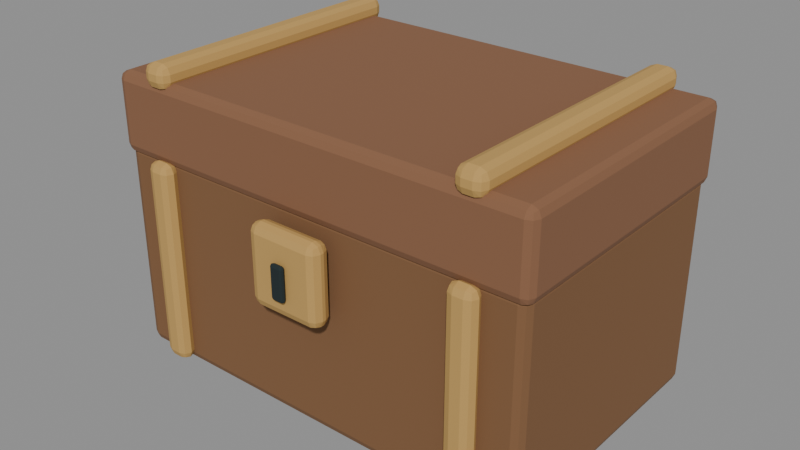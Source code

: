 # Source: treasure_chest_sculpt.blend  (saved by Blender 5.2.44; exported with 4.5.12 LTS)
import bpy
from mathutils import Matrix  # noqa: F401  (used for matrix-valued properties, if any)

bpy.ops.wm.read_factory_settings(use_empty=True)
scene = bpy.context.scene
scene.name = 'Fort5_treasure_chest'

# ---- materials (node trees are filled in below, after node groups)
mat_fortart2_wood_012 = bpy.data.materials.new('FortArt2_wood.012')
mat_fortart2_wood_012.diffuse_color = (0.2159, 0.1046, 0.04374, 1.0)
mat_fortart2_leather_light_010 = bpy.data.materials.new('FortArt2_leather_light.010')
mat_fortart2_leather_light_010.diffuse_color = (0.2502, 0.117, 0.05781, 1.0)
mat_fortart2_gold_012 = bpy.data.materials.new('FortArt2_gold.012')
mat_fortart2_gold_012.diffuse_color = (0.5395, 0.3278, 0.09759, 1.0)
mat_fortart2_black_005 = bpy.data.materials.new('FortArt2_black.005')
mat_fortart2_black_005.diffuse_color = (0.009721, 0.02122, 0.02315, 1.0)
mat_fortart2_iron_012 = bpy.data.materials.new('FortArt2_iron.012')
mat_fortart2_iron_012.diffuse_color = (0.04092, 0.06663, 0.08438, 1.0)

# ---- material node trees
mat_fortart2_wood_012.use_nodes = True; mat_fortart2_wood_012.node_tree.nodes.clear()
_N = mat_fortart2_wood_012.node_tree.nodes; _L = mat_fortart2_wood_012.node_tree.links
n0 = _N.new('ShaderNodeBsdfPrincipled'); n0.name = 'Principled BSDF'; n0.location = (-200, 100)
n0.inputs[0].default_value = (0.2159, 0.1046, 0.04374, 1.0)
n0.inputs[1].default_value = 0.08
n0.inputs[2].default_value = 0.86
n0.inputs[10].default_value = 0.005
n1 = _N.new('ShaderNodeOutputMaterial'); n1.name = 'Material Output'; n1.location = (200, 100)
_L.new(n0.outputs[0], n1.inputs[0])
n1.is_active_output = True
mat_fortart2_leather_light_010.use_nodes = True; mat_fortart2_leather_light_010.node_tree.nodes.clear()
_N = mat_fortart2_leather_light_010.node_tree.nodes; _L = mat_fortart2_leather_light_010.node_tree.links
n0 = _N.new('ShaderNodeBsdfPrincipled'); n0.name = 'Principled BSDF'; n0.location = (-200, 100)
n0.inputs[0].default_value = (0.2502, 0.117, 0.05781, 1.0)
n0.inputs[1].default_value = 0.08
n0.inputs[2].default_value = 0.86
n0.inputs[10].default_value = 0.005
n1 = _N.new('ShaderNodeOutputMaterial'); n1.name = 'Material Output'; n1.location = (200, 100)
_L.new(n0.outputs[0], n1.inputs[0])
n1.is_active_output = True
mat_fortart2_gold_012.use_nodes = True; mat_fortart2_gold_012.node_tree.nodes.clear()
_N = mat_fortart2_gold_012.node_tree.nodes; _L = mat_fortart2_gold_012.node_tree.links
n0 = _N.new('ShaderNodeBsdfPrincipled'); n0.name = 'Principled BSDF'; n0.location = (-200, 100)
n0.inputs[0].default_value = (0.5395, 0.3278, 0.09759, 1.0)
n0.inputs[1].default_value = 0.08
n0.inputs[2].default_value = 0.86
n0.inputs[10].default_value = 0.005
n1 = _N.new('ShaderNodeOutputMaterial'); n1.name = 'Material Output'; n1.location = (200, 100)
_L.new(n0.outputs[0], n1.inputs[0])
n1.is_active_output = True
mat_fortart2_black_005.use_nodes = True; mat_fortart2_black_005.node_tree.nodes.clear()
_N = mat_fortart2_black_005.node_tree.nodes; _L = mat_fortart2_black_005.node_tree.links
n0 = _N.new('ShaderNodeBsdfPrincipled'); n0.name = 'Principled BSDF'; n0.location = (-200, 100)
n0.inputs[0].default_value = (0.009721, 0.02122, 0.02315, 1.0)
n0.inputs[1].default_value = 0.08
n0.inputs[2].default_value = 0.86
n0.inputs[10].default_value = 0.005
n1 = _N.new('ShaderNodeOutputMaterial'); n1.name = 'Material Output'; n1.location = (200, 100)
_L.new(n0.outputs[0], n1.inputs[0])
n1.is_active_output = True
mat_fortart2_iron_012.use_nodes = True; mat_fortart2_iron_012.node_tree.nodes.clear()
_N = mat_fortart2_iron_012.node_tree.nodes; _L = mat_fortart2_iron_012.node_tree.links
n0 = _N.new('ShaderNodeBsdfPrincipled'); n0.name = 'Principled BSDF'; n0.location = (-200, 100)
n0.inputs[0].default_value = (0.04092, 0.06663, 0.08438, 1.0)
n0.inputs[1].default_value = 0.08
n0.inputs[2].default_value = 0.86
n0.inputs[10].default_value = 0.005
n1 = _N.new('ShaderNodeOutputMaterial'); n1.name = 'Material Output'; n1.location = (200, 100)
_L.new(n0.outputs[0], n1.inputs[0])
n1.is_active_output = True

# ---- meshes
me_cube_1883 = bpy.data.meshes.new('Cube.1883')
me_cube_1883.from_pydata([(-0.64, -0.4, -0.31), (-0.64, -0.4, 0.31), (-0.64, 0.4, -0.31), (-0.64, 0.4, 0.31), (0.64, -0.4, -0.31), (0.64, -0.4, 0.31), (0.64, 0.4, -0.31), (0.64, 0.4, 0.31)], [], [(0, 1, 3, 2), (2, 3, 7, 6), (6, 7, 5, 4), (4, 5, 1, 0), (2, 6, 4, 0), (7, 3, 1, 5)])
_uv = me_cube_1883.uv_layers.new(name='UVMap')
_uv.uv.foreach_set('vector', [0.375, 0.0, 0.625, 0.0, 0.625, 0.25, 0.375, 0.25, 0.375, 0.25, 0.625, 0.25, 0.625, 0.5, 0.375, 0.5, 0.375, 0.5, 0.625, 0.5, 0.625, 0.75, 0.375, 0.75, 0.375, 0.75, 0.625, 0.75, 0.625, 1.0, 0.375, 1.0, 0.125, 0.5, 0.375, 0.5, 0.375, 0.75, 0.125, 0.75, 0.625, 0.5, 0.875, 0.5, 0.875, 0.75, 0.625, 0.75])
me_cube_1883.materials.append(mat_fortart2_wood_012)
me_cube_1883.update()
me_cube_1884 = bpy.data.meshes.new('Cube.1884')
me_cube_1884.from_pydata([(-0.65, -0.41, -0.115), (-0.65, -0.41, 0.115), (-0.65, 0.41, -0.115), (-0.65, 0.41, 0.115), (0.65, -0.41, -0.115), (0.65, -0.41, 0.115), (0.65, 0.41, -0.115), (0.65, 0.41, 0.115)], [], [(0, 1, 3, 2), (2, 3, 7, 6), (6, 7, 5, 4), (4, 5, 1, 0), (2, 6, 4, 0), (7, 3, 1, 5)])
_uv = me_cube_1884.uv_layers.new(name='UVMap')
_uv.uv.foreach_set('vector', [0.375, 0.0, 0.625, 0.0, 0.625, 0.25, 0.375, 0.25, 0.375, 0.25, 0.625, 0.25, 0.625, 0.5, 0.375, 0.5, 0.375, 0.5, 0.625, 0.5, 0.625, 0.75, 0.375, 0.75, 0.375, 0.75, 0.625, 0.75, 0.625, 1.0, 0.375, 1.0, 0.125, 0.5, 0.375, 0.5, 0.375, 0.75, 0.125, 0.75, 0.625, 0.5, 0.875, 0.5, 0.875, 0.75, 0.625, 0.75])
me_cube_1884.materials.append(mat_fortart2_leather_light_010)
me_cube_1884.update()
me_cube_1885 = bpy.data.meshes.new('Cube.1885')
me_cube_1885.from_pydata([(-0.04, -0.42, -0.035), (-0.04, -0.42, 0.035), (-0.04, 0.42, -0.035), (-0.04, 0.42, 0.035), (0.04, -0.42, -0.035), (0.04, -0.42, 0.035), (0.04, 0.42, -0.035), (0.04, 0.42, 0.035)], [], [(0, 1, 3, 2), (2, 3, 7, 6), (6, 7, 5, 4), (4, 5, 1, 0), (2, 6, 4, 0), (7, 3, 1, 5)])
_uv = me_cube_1885.uv_layers.new(name='UVMap')
_uv.uv.foreach_set('vector', [0.375, 0.0, 0.625, 0.0, 0.625, 0.25, 0.375, 0.25, 0.375, 0.25, 0.625, 0.25, 0.625, 0.5, 0.375, 0.5, 0.375, 0.5, 0.625, 0.5, 0.625, 0.75, 0.375, 0.75, 0.375, 0.75, 0.625, 0.75, 0.625, 1.0, 0.375, 1.0, 0.125, 0.5, 0.375, 0.5, 0.375, 0.75, 0.125, 0.75, 0.625, 0.5, 0.875, 0.5, 0.875, 0.75, 0.625, 0.75])
me_cube_1885.materials.append(mat_fortart2_gold_012)
me_cube_1885.update()
me_cube_1886 = bpy.data.meshes.new('Cube.1886')
me_cube_1886.from_pydata([(-0.04, -0.025, -0.3), (-0.04, -0.025, 0.3), (-0.04, 0.025, -0.3), (-0.04, 0.025, 0.3), (0.04, -0.025, -0.3), (0.04, -0.025, 0.3), (0.04, 0.025, -0.3), (0.04, 0.025, 0.3)], [], [(0, 1, 3, 2), (2, 3, 7, 6), (6, 7, 5, 4), (4, 5, 1, 0), (2, 6, 4, 0), (7, 3, 1, 5)])
_uv = me_cube_1886.uv_layers.new(name='UVMap')
_uv.uv.foreach_set('vector', [0.375, 0.0, 0.625, 0.0, 0.625, 0.25, 0.375, 0.25, 0.375, 0.25, 0.625, 0.25, 0.625, 0.5, 0.375, 0.5, 0.375, 0.5, 0.625, 0.5, 0.625, 0.75, 0.375, 0.75, 0.375, 0.75, 0.625, 0.75, 0.625, 1.0, 0.375, 1.0, 0.125, 0.5, 0.375, 0.5, 0.375, 0.75, 0.125, 0.75, 0.625, 0.5, 0.875, 0.5, 0.875, 0.75, 0.625, 0.75])
me_cube_1886.materials.append(mat_fortart2_gold_012)
me_cube_1886.update()
me_cube_1887 = bpy.data.meshes.new('Cube.1887')
me_cube_1887.from_pydata([(-0.04, -0.42, -0.035), (-0.04, -0.42, 0.035), (-0.04, 0.42, -0.035), (-0.04, 0.42, 0.035), (0.04, -0.42, -0.035), (0.04, -0.42, 0.035), (0.04, 0.42, -0.035), (0.04, 0.42, 0.035)], [], [(0, 1, 3, 2), (2, 3, 7, 6), (6, 7, 5, 4), (4, 5, 1, 0), (2, 6, 4, 0), (7, 3, 1, 5)])
_uv = me_cube_1887.uv_layers.new(name='UVMap')
_uv.uv.foreach_set('vector', [0.375, 0.0, 0.625, 0.0, 0.625, 0.25, 0.375, 0.25, 0.375, 0.25, 0.625, 0.25, 0.625, 0.5, 0.375, 0.5, 0.375, 0.5, 0.625, 0.5, 0.625, 0.75, 0.375, 0.75, 0.375, 0.75, 0.625, 0.75, 0.625, 1.0, 0.375, 1.0, 0.125, 0.5, 0.375, 0.5, 0.375, 0.75, 0.125, 0.75, 0.625, 0.5, 0.875, 0.5, 0.875, 0.75, 0.625, 0.75])
me_cube_1887.materials.append(mat_fortart2_gold_012)
me_cube_1887.update()
me_cube_1888 = bpy.data.meshes.new('Cube.1888')
me_cube_1888.from_pydata([(-0.04, -0.025, -0.3), (-0.04, -0.025, 0.3), (-0.04, 0.025, -0.3), (-0.04, 0.025, 0.3), (0.04, -0.025, -0.3), (0.04, -0.025, 0.3), (0.04, 0.025, -0.3), (0.04, 0.025, 0.3)], [], [(0, 1, 3, 2), (2, 3, 7, 6), (6, 7, 5, 4), (4, 5, 1, 0), (2, 6, 4, 0), (7, 3, 1, 5)])
_uv = me_cube_1888.uv_layers.new(name='UVMap')
_uv.uv.foreach_set('vector', [0.375, 0.0, 0.625, 0.0, 0.625, 0.25, 0.375, 0.25, 0.375, 0.25, 0.625, 0.25, 0.625, 0.5, 0.375, 0.5, 0.375, 0.5, 0.625, 0.5, 0.625, 0.75, 0.375, 0.75, 0.375, 0.75, 0.625, 0.75, 0.625, 1.0, 0.375, 1.0, 0.125, 0.5, 0.375, 0.5, 0.375, 0.75, 0.125, 0.75, 0.625, 0.5, 0.875, 0.5, 0.875, 0.75, 0.625, 0.75])
me_cube_1888.materials.append(mat_fortart2_gold_012)
me_cube_1888.update()
me_cube_1889 = bpy.data.meshes.new('Cube.1889')
me_cube_1889.from_pydata([(-0.11, -0.03, -0.115), (-0.11, -0.03, 0.115), (-0.11, 0.03, -0.115), (-0.11, 0.03, 0.115), (0.11, -0.03, -0.115), (0.11, -0.03, 0.115), (0.11, 0.03, -0.115), (0.11, 0.03, 0.115)], [], [(0, 1, 3, 2), (2, 3, 7, 6), (6, 7, 5, 4), (4, 5, 1, 0), (2, 6, 4, 0), (7, 3, 1, 5)])
_uv = me_cube_1889.uv_layers.new(name='UVMap')
_uv.uv.foreach_set('vector', [0.375, 0.0, 0.625, 0.0, 0.625, 0.25, 0.375, 0.25, 0.375, 0.25, 0.625, 0.25, 0.625, 0.5, 0.375, 0.5, 0.375, 0.5, 0.625, 0.5, 0.625, 0.75, 0.375, 0.75, 0.375, 0.75, 0.625, 0.75, 0.625, 1.0, 0.375, 1.0, 0.125, 0.5, 0.375, 0.5, 0.375, 0.75, 0.125, 0.75, 0.625, 0.5, 0.875, 0.5, 0.875, 0.75, 0.625, 0.75])
me_cube_1889.materials.append(mat_fortart2_gold_012)
me_cube_1889.update()
me_cube_1890 = bpy.data.meshes.new('Cube.1890')
me_cube_1890.from_pydata([(-0.02, -0.0075, -0.05), (-0.02, -0.0075, 0.05), (-0.02, 0.0075, -0.05), (-0.02, 0.0075, 0.05), (0.02, -0.0075, -0.05), (0.02, -0.0075, 0.05), (0.02, 0.0075, -0.05), (0.02, 0.0075, 0.05)], [], [(0, 1, 3, 2), (2, 3, 7, 6), (6, 7, 5, 4), (4, 5, 1, 0), (2, 6, 4, 0), (7, 3, 1, 5)])
_uv = me_cube_1890.uv_layers.new(name='UVMap')
_uv.uv.foreach_set('vector', [0.375, 0.0, 0.625, 0.0, 0.625, 0.25, 0.375, 0.25, 0.375, 0.25, 0.625, 0.25, 0.625, 0.5, 0.375, 0.5, 0.375, 0.5, 0.625, 0.5, 0.625, 0.75, 0.375, 0.75, 0.375, 0.75, 0.625, 0.75, 0.625, 1.0, 0.375, 1.0, 0.125, 0.5, 0.375, 0.5, 0.375, 0.75, 0.125, 0.75, 0.625, 0.5, 0.875, 0.5, 0.875, 0.75, 0.625, 0.75])
me_cube_1890.materials.append(mat_fortart2_black_005)
me_cube_1890.update()
me_torus_198 = bpy.data.meshes.new('Torus.198')
me_torus_198.from_pydata([(0.156, 0.0, 0.0), (0.13, 0.0, 0.026), (0.104, 0.0, 3.184e-18), (0.13, 0.0, -0.026), (0.1351, 0.078, 0.0), (0.1126, 0.065, 0.026), (0.09007, 0.052, 3.184e-18), (0.1126, 0.065, -0.026), (0.078, 0.1351, 0.0), (0.065, 0.1126, 0.026), (0.052, 0.09007, 3.184e-18), (0.065, 0.1126, -0.026), (1.178e-08, 0.156, 0.0), (9.815e-09, 0.13, 0.026), (7.852e-09, 0.104, 3.184e-18), (9.815e-09, 0.13, -0.026), (-0.078, 0.1351, 0.0), (-0.065, 0.1126, 0.026), (-0.052, 0.09007, 3.184e-18), (-0.065, 0.1126, -0.026), (-0.1351, 0.078, 0.0), (-0.1126, 0.065, 0.026), (-0.09007, 0.052, 3.184e-18), (-0.1126, 0.065, -0.026), (-0.156, 1.364e-08, 0.0), (-0.13, 1.136e-08, 0.026), (-0.104, 9.092e-09, 3.184e-18), (-0.13, 1.136e-08, -0.026), (-0.1351, -0.078, 0.0), (-0.1126, -0.065, 0.026), (-0.09007, -0.052, 3.184e-18), (-0.1126, -0.065, -0.026), (-0.078, -0.1351, 0.0), (-0.065, -0.1126, 0.026), (-0.052, -0.09007, 3.184e-18), (-0.065, -0.1126, -0.026), (1.178e-08, -0.156, 0.0), (9.815e-09, -0.13, 0.026), (7.852e-09, -0.104, 3.184e-18), (9.815e-09, -0.13, -0.026), (0.078, -0.1351, 0.0), (0.065, -0.1126, 0.026), (0.052, -0.09007, 3.184e-18), (0.065, -0.1126, -0.026), (0.1351, -0.078, 0.0), (0.1126, -0.065, 0.026), (0.09007, -0.052, 3.184e-18), (0.1126, -0.065, -0.026)], [], [(0, 4, 5, 1), (1, 5, 6, 2), (2, 6, 7, 3), (3, 7, 4, 0), (4, 8, 9, 5), (5, 9, 10, 6), (6, 10, 11, 7), (7, 11, 8, 4), (8, 12, 13, 9), (9, 13, 14, 10), (10, 14, 15, 11), (11, 15, 12, 8), (12, 16, 17, 13), (13, 17, 18, 14), (14, 18, 19, 15), (15, 19, 16, 12), (16, 20, 21, 17), (17, 21, 22, 18), (18, 22, 23, 19), (19, 23, 20, 16), (20, 24, 25, 21), (21, 25, 26, 22), (22, 26, 27, 23), (23, 27, 24, 20), (24, 28, 29, 25), (25, 29, 30, 26), (26, 30, 31, 27), (27, 31, 28, 24), (28, 32, 33, 29), (29, 33, 34, 30), (30, 34, 35, 31), (31, 35, 32, 28), (32, 36, 37, 33), (33, 37, 38, 34), (34, 38, 39, 35), (35, 39, 36, 32), (36, 40, 41, 37), (37, 41, 42, 38), (38, 42, 43, 39), (39, 43, 40, 36), (40, 44, 45, 41), (41, 45, 46, 42), (42, 46, 47, 43), (43, 47, 44, 40), (44, 0, 1, 45), (45, 1, 2, 46), (46, 2, 3, 47), (47, 3, 0, 44)])
_uv = me_torus_198.uv_layers.new(name='UVMap')
_uv.uv.foreach_set('vector', [0.5, 0.5, 0.5833, 0.5, 0.5833, 0.75, 0.5, 0.75, 0.5, 0.75, 0.5833, 0.75, 0.5833, 1.0, 0.5, 1.0, 0.5, 0.0, 0.5833, 0.0, 0.5833, 0.25, 0.5, 0.25, 0.5, 0.25, 0.5833, 0.25, 0.5833, 0.5, 0.5, 0.5, 0.5833, 0.5, 0.6667, 0.5, 0.6667, 0.75, 0.5833, 0.75, 0.5833, 0.75, 0.6667, 0.75, 0.6667, 1.0, 0.5833, 1.0, 0.5833, 0.0, 0.6667, 0.0, 0.6667, 0.25, 0.5833, 0.25, 0.5833, 0.25, 0.6667, 0.25, 0.6667, 0.5, 0.5833, 0.5, 0.6667, 0.5, 0.75, 0.5, 0.75, 0.75, 0.6667, 0.75, 0.6667, 0.75, 0.75, 0.75, 0.75, 1.0, 0.6667, 1.0, 0.6667, 0.0, 0.75, 0.0, 0.75, 0.25, 0.6667, 0.25, 0.6667, 0.25, 0.75, 0.25, 0.75, 0.5, 0.6667, 0.5, 0.75, 0.5, 0.8333, 0.5, 0.8333, 0.75, 0.75, 0.75, 0.75, 0.75, 0.8333, 0.75, 0.8333, 1.0, 0.75, 1.0, 0.75, 0.0, 0.8333, 0.0, 0.8333, 0.25, 0.75, 0.25, 0.75, 0.25, 0.8333, 0.25, 0.8333, 0.5, 0.75, 0.5, 0.8333, 0.5, 0.9167, 0.5, 0.9167, 0.75, 0.8333, 0.75, 0.8333, 0.75, 0.9167, 0.75, 0.9167, 1.0, 0.8333, 1.0, 0.8333, 0.0, 0.9167, 0.0, 0.9167, 0.25, 0.8333, 0.25, 0.8333, 0.25, 0.9167, 0.25, 0.9167, 0.5, 0.8333, 0.5, 0.9167, 0.5, 1.0, 0.5, 1.0, 0.75, 0.9167, 0.75, 0.9167, 0.75, 1.0, 0.75, 1.0, 1.0, 0.9167, 1.0, 0.9167, 0.0, 1.0, 0.0, 1.0, 0.25, 0.9167, 0.25, 0.9167, 0.25, 1.0, 0.25, 1.0, 0.5, 0.9167, 0.5, 2.22e-16, 0.5, 0.08333, 0.5, 0.08333, 0.75, 2.22e-16, 0.75, 2.22e-16, 0.75, 0.08333, 0.75, 0.08333, 1.0, 2.22e-16, 1.0, 2.22e-16, 0.0, 0.08333, 0.0, 0.08333, 0.25, 2.22e-16, 0.25, 2.22e-16, 0.25, 0.08333, 0.25, 0.08333, 0.5, 2.22e-16, 0.5, 0.08333, 0.5, 0.1667, 0.5, 0.1667, 0.75, 0.08333, 0.75, 0.08333, 0.75, 0.1667, 0.75, 0.1667, 1.0, 0.08333, 1.0, 0.08333, 0.0, 0.1667, 0.0, 0.1667, 0.25, 0.08333, 0.25, 0.08333, 0.25, 0.1667, 0.25, 0.1667, 0.5, 0.08333, 0.5, 0.1667, 0.5, 0.25, 0.5, 0.25, 0.75, 0.1667, 0.75, 0.1667, 0.75, 0.25, 0.75, 0.25, 1.0, 0.1667, 1.0, 0.1667, 0.0, 0.25, 0.0, 0.25, 0.25, 0.1667, 0.25, 0.1667, 0.25, 0.25, 0.25, 0.25, 0.5, 0.1667, 0.5, 0.25, 0.5, 0.3333, 0.5, 0.3333, 0.75, 0.25, 0.75, 0.25, 0.75, 0.3333, 0.75, 0.3333, 1.0, 0.25, 1.0, 0.25, 0.0, 0.3333, 0.0, 0.3333, 0.25, 0.25, 0.25, 0.25, 0.25, 0.3333, 0.25, 0.3333, 0.5, 0.25, 0.5, 0.3333, 0.5, 0.4167, 0.5, 0.4167, 0.75, 0.3333, 0.75, 0.3333, 0.75, 0.4167, 0.75, 0.4167, 1.0, 0.3333, 1.0, 0.3333, 0.0, 0.4167, 0.0, 0.4167, 0.25, 0.3333, 0.25, 0.3333, 0.25, 0.4167, 0.25, 0.4167, 0.5, 0.3333, 0.5, 0.4167, 0.5, 0.5, 0.5, 0.5, 0.75, 0.4167, 0.75, 0.4167, 0.75, 0.5, 0.75, 0.5, 1.0, 0.4167, 1.0, 0.4167, 0.0, 0.5, 0.0, 0.5, 0.25, 0.4167, 0.25, 0.4167, 0.25, 0.5, 0.25, 0.5, 0.5, 0.4167, 0.5])
me_torus_198.materials.append(mat_fortart2_iron_012)
me_torus_198.update()
me_torus_199 = bpy.data.meshes.new('Torus.199')
me_torus_199.from_pydata([(0.156, 0.0, 0.0), (0.13, 0.0, 0.026), (0.104, 0.0, 3.184e-18), (0.13, 0.0, -0.026), (0.1351, 0.078, 0.0), (0.1126, 0.065, 0.026), (0.09007, 0.052, 3.184e-18), (0.1126, 0.065, -0.026), (0.078, 0.1351, 0.0), (0.065, 0.1126, 0.026), (0.052, 0.09007, 3.184e-18), (0.065, 0.1126, -0.026), (1.178e-08, 0.156, 0.0), (9.815e-09, 0.13, 0.026), (7.852e-09, 0.104, 3.184e-18), (9.815e-09, 0.13, -0.026), (-0.078, 0.1351, 0.0), (-0.065, 0.1126, 0.026), (-0.052, 0.09007, 3.184e-18), (-0.065, 0.1126, -0.026), (-0.1351, 0.078, 0.0), (-0.1126, 0.065, 0.026), (-0.09007, 0.052, 3.184e-18), (-0.1126, 0.065, -0.026), (-0.156, 1.364e-08, 0.0), (-0.13, 1.136e-08, 0.026), (-0.104, 9.092e-09, 3.184e-18), (-0.13, 1.136e-08, -0.026), (-0.1351, -0.078, 0.0), (-0.1126, -0.065, 0.026), (-0.09007, -0.052, 3.184e-18), (-0.1126, -0.065, -0.026), (-0.078, -0.1351, 0.0), (-0.065, -0.1126, 0.026), (-0.052, -0.09007, 3.184e-18), (-0.065, -0.1126, -0.026), (1.178e-08, -0.156, 0.0), (9.815e-09, -0.13, 0.026), (7.852e-09, -0.104, 3.184e-18), (9.815e-09, -0.13, -0.026), (0.078, -0.1351, 0.0), (0.065, -0.1126, 0.026), (0.052, -0.09007, 3.184e-18), (0.065, -0.1126, -0.026), (0.1351, -0.078, 0.0), (0.1126, -0.065, 0.026), (0.09007, -0.052, 3.184e-18), (0.1126, -0.065, -0.026)], [], [(0, 4, 5, 1), (1, 5, 6, 2), (2, 6, 7, 3), (3, 7, 4, 0), (4, 8, 9, 5), (5, 9, 10, 6), (6, 10, 11, 7), (7, 11, 8, 4), (8, 12, 13, 9), (9, 13, 14, 10), (10, 14, 15, 11), (11, 15, 12, 8), (12, 16, 17, 13), (13, 17, 18, 14), (14, 18, 19, 15), (15, 19, 16, 12), (16, 20, 21, 17), (17, 21, 22, 18), (18, 22, 23, 19), (19, 23, 20, 16), (20, 24, 25, 21), (21, 25, 26, 22), (22, 26, 27, 23), (23, 27, 24, 20), (24, 28, 29, 25), (25, 29, 30, 26), (26, 30, 31, 27), (27, 31, 28, 24), (28, 32, 33, 29), (29, 33, 34, 30), (30, 34, 35, 31), (31, 35, 32, 28), (32, 36, 37, 33), (33, 37, 38, 34), (34, 38, 39, 35), (35, 39, 36, 32), (36, 40, 41, 37), (37, 41, 42, 38), (38, 42, 43, 39), (39, 43, 40, 36), (40, 44, 45, 41), (41, 45, 46, 42), (42, 46, 47, 43), (43, 47, 44, 40), (44, 0, 1, 45), (45, 1, 2, 46), (46, 2, 3, 47), (47, 3, 0, 44)])
_uv = me_torus_199.uv_layers.new(name='UVMap')
_uv.uv.foreach_set('vector', [0.5, 0.5, 0.5833, 0.5, 0.5833, 0.75, 0.5, 0.75, 0.5, 0.75, 0.5833, 0.75, 0.5833, 1.0, 0.5, 1.0, 0.5, 0.0, 0.5833, 0.0, 0.5833, 0.25, 0.5, 0.25, 0.5, 0.25, 0.5833, 0.25, 0.5833, 0.5, 0.5, 0.5, 0.5833, 0.5, 0.6667, 0.5, 0.6667, 0.75, 0.5833, 0.75, 0.5833, 0.75, 0.6667, 0.75, 0.6667, 1.0, 0.5833, 1.0, 0.5833, 0.0, 0.6667, 0.0, 0.6667, 0.25, 0.5833, 0.25, 0.5833, 0.25, 0.6667, 0.25, 0.6667, 0.5, 0.5833, 0.5, 0.6667, 0.5, 0.75, 0.5, 0.75, 0.75, 0.6667, 0.75, 0.6667, 0.75, 0.75, 0.75, 0.75, 1.0, 0.6667, 1.0, 0.6667, 0.0, 0.75, 0.0, 0.75, 0.25, 0.6667, 0.25, 0.6667, 0.25, 0.75, 0.25, 0.75, 0.5, 0.6667, 0.5, 0.75, 0.5, 0.8333, 0.5, 0.8333, 0.75, 0.75, 0.75, 0.75, 0.75, 0.8333, 0.75, 0.8333, 1.0, 0.75, 1.0, 0.75, 0.0, 0.8333, 0.0, 0.8333, 0.25, 0.75, 0.25, 0.75, 0.25, 0.8333, 0.25, 0.8333, 0.5, 0.75, 0.5, 0.8333, 0.5, 0.9167, 0.5, 0.9167, 0.75, 0.8333, 0.75, 0.8333, 0.75, 0.9167, 0.75, 0.9167, 1.0, 0.8333, 1.0, 0.8333, 0.0, 0.9167, 0.0, 0.9167, 0.25, 0.8333, 0.25, 0.8333, 0.25, 0.9167, 0.25, 0.9167, 0.5, 0.8333, 0.5, 0.9167, 0.5, 1.0, 0.5, 1.0, 0.75, 0.9167, 0.75, 0.9167, 0.75, 1.0, 0.75, 1.0, 1.0, 0.9167, 1.0, 0.9167, 0.0, 1.0, 0.0, 1.0, 0.25, 0.9167, 0.25, 0.9167, 0.25, 1.0, 0.25, 1.0, 0.5, 0.9167, 0.5, 2.22e-16, 0.5, 0.08333, 0.5, 0.08333, 0.75, 2.22e-16, 0.75, 2.22e-16, 0.75, 0.08333, 0.75, 0.08333, 1.0, 2.22e-16, 1.0, 2.22e-16, 0.0, 0.08333, 0.0, 0.08333, 0.25, 2.22e-16, 0.25, 2.22e-16, 0.25, 0.08333, 0.25, 0.08333, 0.5, 2.22e-16, 0.5, 0.08333, 0.5, 0.1667, 0.5, 0.1667, 0.75, 0.08333, 0.75, 0.08333, 0.75, 0.1667, 0.75, 0.1667, 1.0, 0.08333, 1.0, 0.08333, 0.0, 0.1667, 0.0, 0.1667, 0.25, 0.08333, 0.25, 0.08333, 0.25, 0.1667, 0.25, 0.1667, 0.5, 0.08333, 0.5, 0.1667, 0.5, 0.25, 0.5, 0.25, 0.75, 0.1667, 0.75, 0.1667, 0.75, 0.25, 0.75, 0.25, 1.0, 0.1667, 1.0, 0.1667, 0.0, 0.25, 0.0, 0.25, 0.25, 0.1667, 0.25, 0.1667, 0.25, 0.25, 0.25, 0.25, 0.5, 0.1667, 0.5, 0.25, 0.5, 0.3333, 0.5, 0.3333, 0.75, 0.25, 0.75, 0.25, 0.75, 0.3333, 0.75, 0.3333, 1.0, 0.25, 1.0, 0.25, 0.0, 0.3333, 0.0, 0.3333, 0.25, 0.25, 0.25, 0.25, 0.25, 0.3333, 0.25, 0.3333, 0.5, 0.25, 0.5, 0.3333, 0.5, 0.4167, 0.5, 0.4167, 0.75, 0.3333, 0.75, 0.3333, 0.75, 0.4167, 0.75, 0.4167, 1.0, 0.3333, 1.0, 0.3333, 0.0, 0.4167, 0.0, 0.4167, 0.25, 0.3333, 0.25, 0.3333, 0.25, 0.4167, 0.25, 0.4167, 0.5, 0.3333, 0.5, 0.4167, 0.5, 0.5, 0.5, 0.5, 0.75, 0.4167, 0.75, 0.4167, 0.75, 0.5, 0.75, 0.5, 1.0, 0.4167, 1.0, 0.4167, 0.0, 0.5, 0.0, 0.5, 0.25, 0.4167, 0.25, 0.4167, 0.25, 0.5, 0.25, 0.5, 0.5, 0.4167, 0.5])
me_torus_199.materials.append(mat_fortart2_iron_012)
me_torus_199.update()

# ---- objects
ob_treasure_chest = bpy.data.objects.new('treasure_chest', None)
ob_chestbody = bpy.data.objects.new('ChestBody', me_cube_1883)
ob_lid = bpy.data.objects.new('Lid', None)
ob_domedlid = bpy.data.objects.new('DomedLid', me_cube_1884)
ob_lidband = bpy.data.objects.new('LidBand', me_cube_1885)
ob_chestband = bpy.data.objects.new('ChestBand', me_cube_1886)
ob_lidband_001 = bpy.data.objects.new('LidBand.001', me_cube_1887)
ob_chestband_001 = bpy.data.objects.new('ChestBand.001', me_cube_1888)
ob_lockplate = bpy.data.objects.new('LockPlate', me_cube_1889)
ob_keyhole = bpy.data.objects.new('Keyhole', me_cube_1890)
ob_carryhandle = bpy.data.objects.new('CarryHandle', me_torus_198)
ob_carryhandle_001 = bpy.data.objects.new('CarryHandle.001', me_torus_199)

# ---- transforms, parenting, visibility, modifiers, constraints
ob_treasure_chest.location = (0.0, 0.0, 0.0)
ob_chestbody.parent = ob_treasure_chest
ob_chestbody.location = (0.0, 0.0, 0.4)
_m = ob_chestbody.modifiers.new('Hand softened edges', 'BEVEL')
_m.width = 0.025
_m.width_pct = 0.025
_m.segments = 2
_m.angle_limit = 0.6109
ob_lid.parent = ob_treasure_chest
ob_lid.location = (0.0, 0.39, 0.7)
ob_domedlid.parent = ob_lid
ob_domedlid.location = (0.0, -0.39, 0.1)
_m = ob_domedlid.modifiers.new('Hand softened edges', 'BEVEL')
_m.width = 0.025
_m.width_pct = 0.025
_m.segments = 2
_m.angle_limit = 0.6109
ob_lidband.parent = ob_lid
ob_lidband.location = (-0.49, -0.39, 0.23)
_m = ob_lidband.modifiers.new('Hand softened edges', 'BEVEL')
_m.width = 0.025
_m.width_pct = 0.025
_m.segments = 2
_m.angle_limit = 0.6109
ob_chestband.parent = ob_treasure_chest
ob_chestband.location = (-0.49, -0.415, 0.4)
_m = ob_chestband.modifiers.new('Hand softened edges', 'BEVEL')
_m.width = 0.025
_m.width_pct = 0.025
_m.segments = 2
_m.angle_limit = 0.6109
ob_lidband_001.parent = ob_lid
ob_lidband_001.location = (0.49, -0.39, 0.23)
_m = ob_lidband_001.modifiers.new('Hand softened edges', 'BEVEL')
_m.width = 0.025
_m.width_pct = 0.025
_m.segments = 2
_m.angle_limit = 0.6109
ob_chestband_001.parent = ob_treasure_chest
ob_chestband_001.location = (0.49, -0.415, 0.4)
_m = ob_chestband_001.modifiers.new('Hand softened edges', 'BEVEL')
_m.width = 0.025
_m.width_pct = 0.025
_m.segments = 2
_m.angle_limit = 0.6109
ob_lockplate.parent = ob_treasure_chest
ob_lockplate.location = (0.0, -0.45, 0.56)
_m = ob_lockplate.modifiers.new('Hand softened edges', 'BEVEL')
_m.width = 0.025
_m.width_pct = 0.025
_m.segments = 2
_m.angle_limit = 0.6109
ob_keyhole.parent = ob_treasure_chest
ob_keyhole.location = (0.0, -0.49, 0.55)
_m = ob_keyhole.modifiers.new('Hand softened edges', 'BEVEL')
_m.width = 0.025
_m.width_pct = 0.025
_m.segments = 2
_m.angle_limit = 0.6109
ob_carryhandle.parent = ob_treasure_chest
ob_carryhandle.location = (-0.62, 0.0, 0.48)
ob_carryhandle.rotation_euler = (0.0, 1.571, 0.0)
_m = ob_carryhandle.modifiers.new('Hand softened edges', 'BEVEL')
_m.width = 0.025
_m.width_pct = 0.025
_m.segments = 2
_m.angle_limit = 0.6109
ob_carryhandle_001.parent = ob_treasure_chest
ob_carryhandle_001.location = (0.62, 0.0, 0.48)
ob_carryhandle_001.rotation_euler = (0.0, 1.571, 0.0)
_m = ob_carryhandle_001.modifiers.new('Hand softened edges', 'BEVEL')
_m.width = 0.025
_m.width_pct = 0.025
_m.segments = 2
_m.angle_limit = 0.6109

# ---- collection membership
scene.collection.objects.link(ob_treasure_chest)
scene.collection.objects.link(ob_chestbody)
scene.collection.objects.link(ob_lid)
scene.collection.objects.link(ob_domedlid)
scene.collection.objects.link(ob_lidband)
scene.collection.objects.link(ob_chestband)
scene.collection.objects.link(ob_lidband_001)
scene.collection.objects.link(ob_chestband_001)
scene.collection.objects.link(ob_lockplate)
scene.collection.objects.link(ob_keyhole)
scene.collection.objects.link(ob_carryhandle)
scene.collection.objects.link(ob_carryhandle_001)

# ---- scene / render settings (as saved in the file)
scene.frame_start = 1; scene.frame_end = 25; scene.frame_set(1)
scene.render.engine = 'BLENDER_EEVEE_NEXT'
scene.render.image_settings.exr_codec = 'NONE'
scene.render.fps = 30
scene.render.use_bake_clear = False
scene.render.bake_margin = 0
scene.render.bake_bias = 0.0
scene.render.bake_samples = 0
scene.render.simplify_subdivision_render = 0
scene.render.simplify_child_particles_render = 0.0
scene.render.compositor_device = 'GPU'
scene.eevee.use_volume_custom_range = False
scene.eevee.gtao_distance = 0.0
scene.eevee.use_fast_gi = False
scene.eevee.fast_gi_thickness_near = 0.1
scene.eevee.fast_gi_thickness_far = 0.0
scene.eevee.ray_tracing_options.screen_trace_thickness = 0.1
bpy.context.view_layer.update()

# ---- added for rendering (the .blend has no active camera and no usable light): camera, sun + grey world if the file has none
cam_auto = bpy.data.cameras.new('AutoCamera')
cam_auto.lens = 50.0
cam_auto.sensor_width = 36.0
cam_auto.clip_end = 1000.0
ob_auto_camera = bpy.data.objects.new('AutoCamera', cam_auto)
scene.collection.objects.link(ob_auto_camera)
ob_auto_camera.location = (1.6801, -2.05487, 1.87158)
ob_auto_camera.rotation_euler = (1.09748, -7.21219e-08, 0.694738)
scene.camera = ob_auto_camera
light_auto_sun = bpy.data.lights.new('AutoSun', 'SUN')
light_auto_sun.energy = 3.0
light_auto_sun.angle = 0.0523599
ob_auto_sun = bpy.data.objects.new('AutoSun', light_auto_sun)
scene.collection.objects.link(ob_auto_sun)
ob_auto_sun.rotation_euler = (0.872665, 0.174533, 0.523599)
if scene.world is None:
    world_auto = bpy.data.worlds.new('AutoWorld')
    world_auto.color = (0.3, 0.3, 0.3)
    scene.world = world_auto
bpy.context.view_layer.update()

